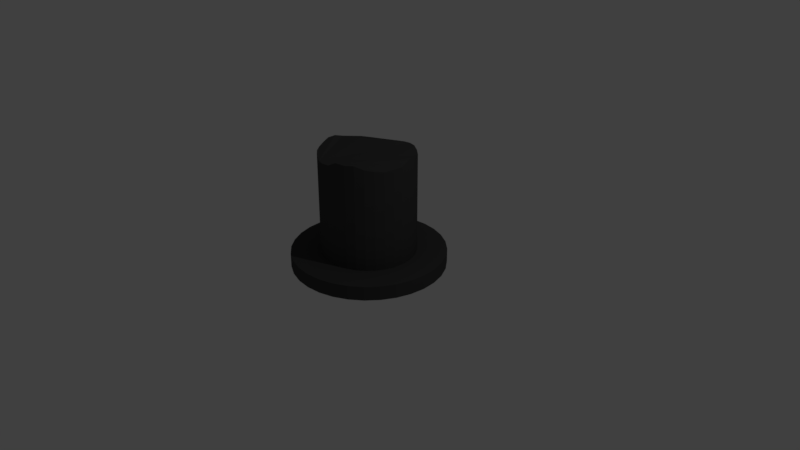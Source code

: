 # Source: tophat.blend  (saved by Blender 2.78.0; exported with 4.5.12 LTS)
import bpy
from mathutils import Matrix  # noqa: F401  (used for matrix-valued properties, if any)

bpy.ops.wm.read_factory_settings(use_empty=True)
scene = bpy.context.scene
scene.name = 'Scene'

# ---- collections
col_collection_1 = bpy.data.collections.new('Collection 1'); scene.collection.children.link(col_collection_1)

# ---- materials (node trees are filled in below, after node groups)
mat_tophatcolor = bpy.data.materials.new('TopHatColor')
mat_tophatcolor.alpha_threshold = 0.0
mat_tophatcolor.use_transparent_shadow = False
mat_tophatcolor.diffuse_color = (0.06072, 0.06072, 0.06072, 1.0)
mat_tophatcolor.roughness = 0.5

# ---- material node trees

# ---- world
world_world = bpy.data.worlds.new('World'); scene.world = world_world
world_world.color = (0.05088, 0.05088, 0.05088)
world_world.use_sun_shadow = False
world_world.sun_shadow_jitter_overblur = 0.0
world_world.cycles.sampling_method = 'MANUAL'

# ---- cameras
cam_camera = bpy.data.cameras.new('Camera')
cam_camera.clip_end = 100.0
cam_camera.lens = 35.0
cam_camera.sensor_width = 32.0
cam_camera.sensor_height = 18.0
cam_camera.ortho_scale = 7.314
cam_camera.dof.focus_distance = 0.0
cam_camera.dof.aperture_fstop = 128.0

# ---- lights
light_lamp = bpy.data.lights.new('Lamp', 'POINT')
light_lamp.transmission_factor = 0.0
light_lamp.cutoff_distance = 30.0
light_lamp.energy = 100.0
light_lamp.shadow_buffer_clip_start = 1.001
light_lamp.shadow_soft_size = 0.1
light_lamp.shadow_maximum_resolution = 0.006
light_lamp.use_absolute_resolution = True

# ---- meshes
me_cylinder = bpy.data.meshes.new('Cylinder')
me_cylinder.from_pydata([(0.0, 1.0, -1.0), (0.0, 1.0, 1.0), (0.1951, 0.9808, -1.0), (0.1951, 0.9808, 1.0), (0.3827, 0.9239, -1.0), (0.3827, 0.9239, 1.0), (0.5556, 0.8315, -1.0), (0.5556, 0.8315, 1.0), (0.7071, 0.7071, -1.0), (0.7071, 0.7071, 1.0), (0.8315, 0.5556, -1.0), (0.8315, 0.5556, 1.0), (0.9239, 0.3827, -1.0), (0.9239, 0.3827, 1.0), (0.9808, 0.1951, -1.0), (0.9808, 0.1951, 1.0), (1.0, 7.55e-08, -1.0), (1.0, 7.55e-08, 1.0), (0.9808, -0.1951, -1.0), (0.9808, -0.1951, 1.0), (0.9239, -0.3827, -1.0), (0.9239, -0.3827, 1.0), (0.8315, -0.5556, -1.0), (0.8315, -0.5556, 1.0), (0.7071, -0.7071, -1.0), (0.7071, -0.7071, 1.0), (0.5556, -0.8315, -1.0), (0.5556, -0.8315, 1.0), (0.3827, -0.9239, -1.0), (0.3827, -0.9239, 1.0), (0.1951, -0.9808, -1.0), (0.1951, -0.9808, 1.0), (-3.258e-07, -1.0, -1.0), (-3.258e-07, -1.0, 1.0), (-0.1951, -0.9808, -1.0), (-0.1951, -0.9808, 1.0), (-0.3827, -0.9239, -1.0), (-0.3827, -0.9239, 1.0), (-0.5556, -0.8315, -1.0), (-0.5556, -0.8315, 1.0), (-0.7071, -0.7071, -1.0), (-0.7071, -0.7071, 1.0), (-0.8315, -0.5556, -1.0), (-0.8315, -0.5556, 1.0), (-0.9239, -0.3827, -1.0), (-0.9239, -0.3827, 1.0), (-0.9808, -0.1951, -1.0), (-0.9808, -0.1951, 1.0), (-1.0, 9.656e-07, -1.0), (-1.0, 9.656e-07, 1.0), (-0.9808, 0.1951, -1.0), (-0.9808, 0.1951, 1.0), (-0.9239, 0.3827, -1.0), (-0.9239, 0.3827, 1.0), (-0.8315, 0.5556, -1.0), (-0.8315, 0.5556, 1.0), (-0.7071, 0.7071, -1.0), (-0.7071, 0.7071, 1.0), (-0.5556, 0.8315, -1.0), (-0.5556, 0.8315, 1.0), (-0.3827, 0.9239, -1.0), (-0.3827, 0.9239, 1.0), (-0.1951, 0.9808, -1.0), (-0.1951, 0.9808, 1.0), (4.588e-08, 0.6136, 1.0), (0.1197, 0.6019, 1.0), (0.2348, 0.5669, 1.0), (0.3409, 0.5102, 1.0), (0.4339, 0.4339, 1.0), (0.5102, 0.3409, 1.0), (0.5669, 0.2348, 1.0), (0.6019, 0.1197, 1.0), (0.6136, 1.622e-07, 1.0), (0.6019, -0.1197, 1.0), (0.5669, -0.2348, 1.0), (0.5102, -0.3409, 1.0), (0.4339, -0.4339, 1.0), (0.3409, -0.5102, 1.0), (0.2348, -0.5669, 1.0), (0.1197, -0.6019, 1.0), (-1.541e-07, -0.6136, 1.0), (-0.1197, -0.6019, 1.0), (-0.2348, -0.5669, 1.0), (-0.3409, -0.5102, 1.0), (-0.4339, -0.4339, 1.0), (-0.5102, -0.3409, 1.0), (-0.5669, -0.2348, 1.0), (-0.6019, -0.1197, 1.0), (-0.6136, 7.084e-07, 1.0), (-0.6019, 0.1197, 1.0), (-0.5669, 0.2348, 1.0), (-0.5102, 0.3409, 1.0), (-0.4339, 0.4339, 1.0), (-0.3409, 0.5102, 1.0), (-0.2348, 0.5669, 1.0), (-0.1197, 0.6019, 1.0), (2.395e-08, 0.6136, 14.82), (0.1197, 0.6019, 15.0), (0.2348, 0.5669, 15.08), (0.3409, 0.5102, 14.9), (0.4339, 0.4339, 14.79), (0.5102, 0.3409, 15.23), (0.5669, 0.2348, 15.41), (0.6019, 0.1197, 15.51), (0.6136, 1.622e-07, 14.94), (0.6019, -0.1197, 14.89), (0.5669, -0.2348, 14.79), (0.5102, -0.3409, 14.98), (0.4339, -0.4339, 15.23), (0.3409, -0.5102, 15.71), (0.2348, -0.5669, 15.61), (0.1197, -0.6019, 15.71), (-1.76e-07, -0.6136, 15.04), (-0.1197, -0.6019, 14.84), (-0.2348, -0.5669, 14.75), (-0.3409, -0.5102, 15.23), (-0.4339, -0.4339, 15.23), (-0.5102, -0.3409, 15.23), (-0.5669, -0.2348, 15.37), (-0.6019, -0.1197, 15.66), (-0.6136, 7.084e-07, 15.61), (-0.6019, 0.1197, 15.22), (-0.5669, 0.2348, 14.79), (-0.5102, 0.3409, 14.84), (-0.4339, 0.4339, 14.65), (-0.3409, 0.5102, 14.25), (-0.2348, 0.5669, 14.24), (-0.1197, 0.6019, 14.63)], [], [(0, 1, 3, 2), (2, 3, 5, 4), (4, 5, 7, 6), (6, 7, 9, 8), (8, 9, 11, 10), (10, 11, 13, 12), (12, 13, 15, 14), (14, 15, 17, 16), (16, 17, 19, 18), (18, 19, 21, 20), (20, 21, 23, 22), (22, 23, 25, 24), (24, 25, 27, 26), (26, 27, 29, 28), (28, 29, 31, 30), (30, 31, 33, 32), (32, 33, 35, 34), (34, 35, 37, 36), (36, 37, 39, 38), (38, 39, 41, 40), (40, 41, 43, 42), (42, 43, 45, 44), (44, 45, 47, 46), (46, 47, 49, 48), (48, 49, 51, 50), (50, 51, 53, 52), (52, 53, 55, 54), (54, 55, 57, 56), (56, 57, 59, 58), (58, 59, 61, 60), (55, 53, 90, 91), (60, 61, 63, 62), (62, 63, 1, 0), (0, 2, 4, 6, 8, 10, 12, 14, 16, 18, 20, 22, 24, 26, 28, 30, 32, 34, 36, 38, 40, 42, 44, 46, 48, 50, 52, 54, 56, 58, 60, 62), (76, 75, 107, 108), (11, 9, 68, 69), (29, 27, 77, 78), (47, 45, 86, 87), (3, 1, 64, 65), (1, 63, 95, 64), (21, 19, 73, 74), (39, 37, 82, 83), (57, 55, 91, 92), (13, 11, 69, 70), (31, 29, 78, 79), (49, 47, 87, 88), (5, 3, 65, 66), (23, 21, 74, 75), (41, 39, 83, 84), (59, 57, 92, 93), (15, 13, 70, 71), (33, 31, 79, 80), (51, 49, 88, 89), (7, 5, 66, 67), (25, 23, 75, 76), (43, 41, 84, 85), (61, 59, 93, 94), (17, 15, 71, 72), (35, 33, 80, 81), (53, 51, 89, 90), (9, 7, 67, 68), (27, 25, 76, 77), (45, 43, 85, 86), (63, 61, 94, 95), (19, 17, 72, 73), (37, 35, 81, 82), (113, 104, 103), (90, 89, 121, 122), (77, 76, 108, 109), (91, 90, 122, 123), (78, 77, 109, 110), (65, 64, 96, 97), (92, 91, 123, 124), (79, 78, 110, 111), (66, 65, 97, 98), (93, 92, 124, 125), (80, 79, 111, 112), (67, 66, 98, 99), (94, 93, 125, 126), (81, 80, 112, 113), (68, 67, 99, 100), (95, 94, 126, 127), (82, 81, 113, 114), (69, 68, 100, 101), (64, 95, 127, 96), (83, 82, 114, 115), (70, 69, 101, 102), (84, 83, 115, 116), (71, 70, 102, 103), (85, 84, 116, 117), (72, 71, 103, 104), (86, 85, 117, 118), (73, 72, 104, 105), (87, 86, 118, 119), (74, 73, 105, 106), (88, 87, 119, 120), (75, 74, 106, 107), (89, 88, 120, 121), (97, 96, 123), (127, 126, 125), (127, 125, 124), (96, 127, 124), (123, 122, 121), (96, 124, 123), (100, 99, 98), (98, 97, 114), (123, 121, 97), (120, 119, 118), (117, 116, 114), (120, 118, 117), (97, 121, 114), (101, 100, 98), (103, 102, 113), (106, 105, 104), (102, 101, 113), (101, 98, 114), (120, 117, 114), (116, 115, 114), (121, 120, 114), (108, 107, 112), (110, 109, 108), (112, 111, 110), (112, 110, 108), (112, 107, 113), (101, 114, 113), (113, 107, 106), (113, 106, 104)])
me_cylinder.materials.append(mat_tophatcolor)
me_cylinder.use_remesh_preserve_volume = False
me_cylinder.use_remesh_preserve_attributes = False
me_cylinder.use_mirror_vertex_groups = False
me_cylinder.update()

# ---- objects
ob_cylinder = bpy.data.objects.new('Cylinder', me_cylinder)
ob_lamp = bpy.data.objects.new('Lamp', light_lamp)
ob_camera = bpy.data.objects.new('Camera', cam_camera)

# ---- transforms, parenting, visibility, modifiers, constraints
ob_cylinder.location = (0.0, 0.0, 0.0)
ob_cylinder.scale = (1.0, 1.0, 0.09318)
ob_cylinder.lineart.crease_threshold = 0.0
ob_lamp.location = (4.076, 1.005, 5.904)
ob_lamp.rotation_euler = (0.6503, 0.05522, 1.866)
ob_lamp.lock_rotations_4d = False
ob_lamp.empty_display_type = 'ARROWS'
ob_lamp.color = (0.0, 0.0, 0.0, 0.0)
ob_lamp.lineart.crease_threshold = 0.0
ob_camera.location = (7.481, -6.508, 5.344)
ob_camera.rotation_euler = (1.109, 0.0, 0.8149)
ob_camera.lock_rotations_4d = False
ob_camera.empty_display_type = 'ARROWS'
ob_camera.color = (0.0, 0.0, 0.0, 0.0)
ob_camera.display_type = 'WIRE'
ob_camera.lineart.crease_threshold = 0.0

# ---- collection membership
col_collection_1.objects.link(ob_cylinder)
col_collection_1.objects.link(ob_lamp)
col_collection_1.objects.link(ob_camera)

# ---- scene / render settings (as saved in the file)
scene.camera = ob_camera
scene.frame_start = 1; scene.frame_end = 250; scene.frame_set(1)
scene.render.engine = 'BLENDER_EEVEE_NEXT'
scene.render.resolution_percentage = 50
scene.render.dither_intensity = 0.0
scene.cycles.use_denoising = False
scene.cycles.samples = 128
scene.cycles.sampling_pattern = 'TABULATED_SOBOL'
scene.cycles.light_sampling_threshold = 0.0
scene.cycles.use_adaptive_sampling = False
scene.cycles.use_light_tree = False
scene.cycles.blur_glossy = 0.0
scene.cycles.sample_clamp_indirect = 0.0
scene.view_settings.view_transform = 'Standard'
bpy.context.view_layer.update()
